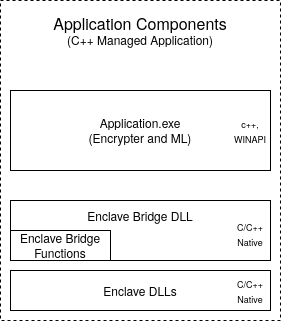

The diagram above was exported from draw.io. Its source (the exported page's mxGraphModel, read from the mxfile embedded in the PNG):
<mxGraphModel dx="1386" dy="699" grid="1" gridSize="10" guides="1" tooltips="1" connect="1" arrows="1" fold="1" page="1" pageScale="1" pageWidth="827" pageHeight="1169" math="0" shadow="0">
  <root>
    <mxCell id="0" />
    <mxCell id="1" parent="0" />
    <mxCell id="-8l1XSGzXh-8B6lLW9Mb-1" value="" style="rounded=0;whiteSpace=wrap;html=1;dashed=1;" parent="1" vertex="1">
      <mxGeometry x="280" y="120" width="280" height="320" as="geometry" />
    </mxCell>
    <mxCell id="-8l1XSGzXh-8B6lLW9Mb-2" value="Enclave DLLs" style="rounded=0;whiteSpace=wrap;html=1;" parent="1" vertex="1">
      <mxGeometry x="290" y="390" width="260" height="40" as="geometry" />
    </mxCell>
    <mxCell id="-8l1XSGzXh-8B6lLW9Mb-3" value="&lt;div&gt;Enclave Bridge DLL&lt;/div&gt;&lt;div&gt;&lt;br&gt;&lt;/div&gt;&lt;div&gt;&lt;br&gt;&lt;/div&gt;" style="rounded=0;whiteSpace=wrap;html=1;" parent="1" vertex="1">
      <mxGeometry x="290" y="320" width="260" height="60" as="geometry" />
    </mxCell>
    <mxCell id="-8l1XSGzXh-8B6lLW9Mb-6" value="&lt;div style=&quot;font-size: 16px&quot;&gt;Application Components&lt;/div&gt;&lt;div&gt;(C++ Managed Application)&lt;br&gt;&lt;/div&gt;" style="text;html=1;strokeColor=none;fillColor=none;align=center;verticalAlign=middle;whiteSpace=wrap;rounded=0;" parent="1" vertex="1">
      <mxGeometry x="315" y="130" width="210" height="40" as="geometry" />
    </mxCell>
    <mxCell id="-8l1XSGzXh-8B6lLW9Mb-9" value="" style="group" parent="1" vertex="1" connectable="0">
      <mxGeometry x="290" y="210" width="260" height="80" as="geometry" />
    </mxCell>
    <mxCell id="-8l1XSGzXh-8B6lLW9Mb-5" value="&lt;div&gt;Application.exe&lt;/div&gt;&lt;div&gt;(Encrypter and ML)&lt;br&gt;&lt;/div&gt;" style="rounded=0;whiteSpace=wrap;html=1;" parent="-8l1XSGzXh-8B6lLW9Mb-9" vertex="1">
      <mxGeometry width="260" height="80" as="geometry" />
    </mxCell>
    <mxCell id="-8l1XSGzXh-8B6lLW9Mb-7" value="&lt;font style=&quot;font-size: 9px&quot;&gt;c++, WINAPI&lt;br&gt;&lt;/font&gt;" style="text;html=1;strokeColor=none;fillColor=none;align=center;verticalAlign=middle;whiteSpace=wrap;rounded=0;" parent="-8l1XSGzXh-8B6lLW9Mb-9" vertex="1">
      <mxGeometry x="220" y="20" width="40" height="40" as="geometry" />
    </mxCell>
    <mxCell id="-8l1XSGzXh-8B6lLW9Mb-11" value="Enclave Bridge Functions" style="rounded=0;whiteSpace=wrap;html=1;" parent="1" vertex="1">
      <mxGeometry x="290" y="350" width="100" height="30" as="geometry" />
    </mxCell>
    <mxCell id="-8l1XSGzXh-8B6lLW9Mb-15" value="&lt;font style=&quot;font-size: 9px&quot;&gt;C/C++ Native&lt;/font&gt;" style="text;html=1;strokeColor=none;fillColor=none;align=center;verticalAlign=middle;whiteSpace=wrap;rounded=0;" parent="1" vertex="1">
      <mxGeometry x="510" y="343" width="40" height="20" as="geometry" />
    </mxCell>
    <mxCell id="-8l1XSGzXh-8B6lLW9Mb-16" value="&lt;font style=&quot;font-size: 9px&quot;&gt;C/C++ Native&lt;/font&gt;" style="text;html=1;strokeColor=none;fillColor=none;align=center;verticalAlign=middle;whiteSpace=wrap;rounded=0;" parent="1" vertex="1">
      <mxGeometry x="510" y="400" width="40" height="20" as="geometry" />
    </mxCell>
  </root>
</mxGraphModel>